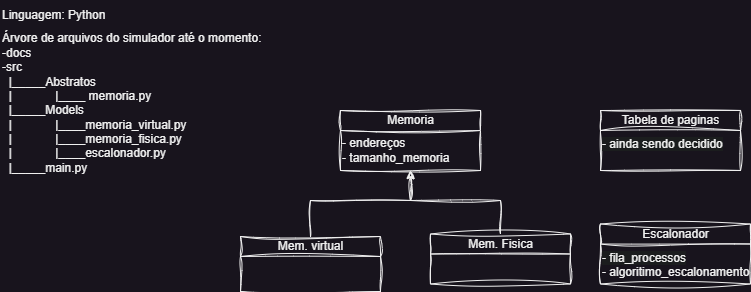

The diagram above was exported from draw.io. Its source (the exported page's mxGraphModel, read from the mxfile embedded in the PNG):
<mxGraphModel dx="1016" dy="598" grid="1" gridSize="10" guides="1" tooltips="1" connect="1" arrows="1" fold="1" page="1" pageScale="1" pageWidth="827" pageHeight="1169" math="0" shadow="0">
  <root>
    <mxCell id="0" />
    <mxCell id="1" parent="0" />
    <mxCell id="OjIY8kEyJgJIp9W9q5cX-15" style="edgeStyle=orthogonalEdgeStyle;rounded=0;orthogonalLoop=1;jettySize=auto;html=1;exitX=0.5;exitY=0;exitDx=0;exitDy=0;entryX=0.5;entryY=1;entryDx=0;entryDy=0;sketch=1;curveFitting=1;jiggle=2;" edge="1" parent="1" source="OjIY8kEyJgJIp9W9q5cX-1" target="OjIY8kEyJgJIp9W9q5cX-13">
      <mxGeometry relative="1" as="geometry">
        <Array as="points">
          <mxPoint x="330" y="220" />
          <mxPoint x="430" y="220" />
        </Array>
      </mxGeometry>
    </mxCell>
    <mxCell id="OjIY8kEyJgJIp9W9q5cX-1" value="Mem. virtual" style="swimlane;fontStyle=0;childLayout=stackLayout;horizontal=1;startSize=20;fillColor=none;horizontalStack=0;resizeParent=1;resizeParentMax=0;resizeLast=0;collapsible=1;marginBottom=0;html=1;swimlaneLine=1;sketch=1;curveFitting=1;jiggle=2;" vertex="1" parent="1">
      <mxGeometry x="260" y="256" width="140" height="55" as="geometry" />
    </mxCell>
    <mxCell id="OjIY8kEyJgJIp9W9q5cX-5" value="Mem. Fisica" style="swimlane;fontStyle=0;childLayout=stackLayout;horizontal=1;startSize=20;fillColor=none;horizontalStack=0;resizeParent=1;resizeParentMax=0;resizeLast=0;collapsible=1;marginBottom=0;html=1;sketch=1;curveFitting=1;jiggle=2;" vertex="1" parent="1">
      <mxGeometry x="450" y="253.5" width="140" height="50" as="geometry" />
    </mxCell>
    <mxCell id="OjIY8kEyJgJIp9W9q5cX-6" value="Tabela de paginas" style="swimlane;fontStyle=0;childLayout=stackLayout;horizontal=1;startSize=20;fillColor=none;horizontalStack=0;resizeParent=1;resizeParentMax=0;resizeLast=0;collapsible=1;marginBottom=0;html=1;sketch=1;curveFitting=1;jiggle=2;" vertex="1" parent="1">
      <mxGeometry x="620" y="130" width="140" height="60" as="geometry" />
    </mxCell>
    <mxCell id="OjIY8kEyJgJIp9W9q5cX-10" value="&lt;span style=&quot;color: rgb(240, 240, 240); font-family: Helvetica; font-size: 12px; font-style: normal; font-variant-ligatures: normal; font-variant-caps: normal; font-weight: 400; letter-spacing: normal; orphans: 2; text-align: center; text-indent: 0px; text-transform: none; widows: 2; word-spacing: 0px; -webkit-text-stroke-width: 0px; white-space: nowrap; background-color: rgb(27, 29, 30); text-decoration-thickness: initial; text-decoration-style: initial; text-decoration-color: initial; display: inline !important; float: none;&quot;&gt;- ainda sendo decidido&lt;/span&gt;" style="text;whiteSpace=wrap;html=1;sketch=1;curveFitting=1;jiggle=2;" vertex="1" parent="OjIY8kEyJgJIp9W9q5cX-6">
      <mxGeometry y="20" width="140" height="40" as="geometry" />
    </mxCell>
    <mxCell id="OjIY8kEyJgJIp9W9q5cX-13" value="Memoria" style="swimlane;fontStyle=0;childLayout=stackLayout;horizontal=1;startSize=20;fillColor=none;horizontalStack=0;resizeParent=1;resizeParentMax=0;resizeLast=0;collapsible=1;marginBottom=0;html=1;swimlaneLine=1;sketch=1;curveFitting=1;jiggle=2;" vertex="1" parent="1">
      <mxGeometry x="360" y="130" width="140" height="60" as="geometry" />
    </mxCell>
    <mxCell id="OjIY8kEyJgJIp9W9q5cX-14" value="- endereços&lt;div&gt;- tamanho_memoria&lt;/div&gt;" style="text;html=1;align=left;verticalAlign=middle;resizable=0;points=[];autosize=1;strokeColor=none;fillColor=none;sketch=1;curveFitting=1;jiggle=2;" vertex="1" parent="OjIY8kEyJgJIp9W9q5cX-13">
      <mxGeometry y="20" width="140" height="40" as="geometry" />
    </mxCell>
    <mxCell id="OjIY8kEyJgJIp9W9q5cX-17" style="edgeStyle=orthogonalEdgeStyle;rounded=0;orthogonalLoop=1;jettySize=auto;html=1;exitX=0.5;exitY=0;exitDx=0;exitDy=0;sketch=1;curveFitting=1;jiggle=2;" edge="1" parent="1" source="OjIY8kEyJgJIp9W9q5cX-5">
      <mxGeometry relative="1" as="geometry">
        <mxPoint x="430" y="190" as="targetPoint" />
        <Array as="points">
          <mxPoint x="520" y="220" />
          <mxPoint x="430" y="220" />
        </Array>
      </mxGeometry>
    </mxCell>
    <mxCell id="OjIY8kEyJgJIp9W9q5cX-21" value="Linguagem: Python" style="text;html=1;align=left;verticalAlign=middle;resizable=0;points=[];autosize=1;strokeColor=none;fillColor=none;sketch=1;curveFitting=1;jiggle=2;" vertex="1" parent="1">
      <mxGeometry x="20" y="20" width="130" height="30" as="geometry" />
    </mxCell>
    <mxCell id="OjIY8kEyJgJIp9W9q5cX-22" value="Árvore de arquivos do simulador até o momento:&lt;div&gt;-docs&lt;/div&gt;&lt;div&gt;-src&lt;/div&gt;&lt;div&gt;&amp;nbsp; |_____Abstratos&lt;br&gt;&lt;/div&gt;&lt;div&gt;&amp;nbsp; |&lt;span style=&quot;white-space: pre;&quot;&gt;&#09;&lt;/span&gt;&lt;span style=&quot;white-space: pre;&quot;&gt;&#09;&lt;/span&gt;|____ memoria.py&lt;br&gt;&lt;/div&gt;&lt;div&gt;&amp;nbsp; |_____Models&lt;/div&gt;&lt;div&gt;&amp;nbsp; |&lt;span style=&quot;white-space: pre;&quot;&gt;&#09;&lt;/span&gt;&amp;nbsp; &amp;nbsp; &amp;nbsp; &amp;nbsp; |____memoria_virtual.py&lt;br&gt;&lt;/div&gt;&lt;div&gt;&amp;nbsp; |&lt;span style=&quot;white-space: pre;&quot;&gt;&#09;&lt;/span&gt;&lt;span style=&quot;white-space: pre;&quot;&gt;&#09;&lt;/span&gt;|____memoria_fisica.py&lt;br&gt;&lt;/div&gt;&lt;div&gt;&lt;div&gt;&amp;nbsp; |&lt;span style=&quot;white-space-collapse: preserve;&quot;&gt;&#09;&lt;/span&gt;&lt;span style=&quot;white-space-collapse: preserve;&quot;&gt;&#09;&lt;/span&gt;|____escalonador.py&lt;/div&gt;&lt;/div&gt;&lt;div&gt;&amp;nbsp; |_____main.py&lt;/div&gt;&lt;div&gt;&amp;nbsp;&amp;nbsp;&lt;/div&gt;" style="text;html=1;align=left;verticalAlign=middle;resizable=0;points=[];autosize=1;strokeColor=none;fillColor=none;sketch=1;curveFitting=1;jiggle=2;" vertex="1" parent="1">
      <mxGeometry x="20" y="45" width="280" height="170" as="geometry" />
    </mxCell>
    <mxCell id="OjIY8kEyJgJIp9W9q5cX-25" value="Escalonador" style="swimlane;fontStyle=0;childLayout=stackLayout;horizontal=1;startSize=20;fillColor=none;horizontalStack=0;resizeParent=1;resizeParentMax=0;resizeLast=0;collapsible=1;marginBottom=0;html=1;sketch=1;curveFitting=1;jiggle=2;" vertex="1" parent="1">
      <mxGeometry x="620" y="243.5" width="150" height="60" as="geometry" />
    </mxCell>
    <mxCell id="OjIY8kEyJgJIp9W9q5cX-26" value="&lt;span style=&quot;color: rgb(240, 240, 240); font-family: Helvetica; font-size: 12px; font-style: normal; font-variant-ligatures: normal; font-variant-caps: normal; font-weight: 400; letter-spacing: normal; orphans: 2; text-align: center; text-indent: 0px; text-transform: none; widows: 2; word-spacing: 0px; -webkit-text-stroke-width: 0px; white-space: nowrap; background-color: rgb(27, 29, 30); text-decoration-thickness: initial; text-decoration-style: initial; text-decoration-color: initial; display: inline !important; float: none;&quot;&gt;- fila_processos&lt;/span&gt;&lt;div&gt;- algoritimo_escalonamento&lt;/div&gt;" style="text;whiteSpace=wrap;html=1;sketch=1;curveFitting=1;jiggle=2;" vertex="1" parent="OjIY8kEyJgJIp9W9q5cX-25">
      <mxGeometry y="20" width="150" height="40" as="geometry" />
    </mxCell>
  </root>
</mxGraphModel>